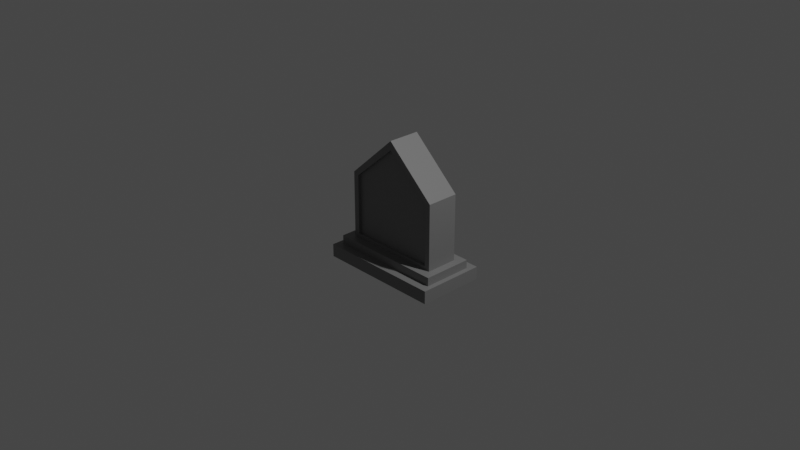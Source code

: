 # Source: Grave_03.blend  (saved by Blender 2.90.8; exported with 4.5.12 LTS)
import bpy
from mathutils import Matrix  # noqa: F401  (used for matrix-valued properties, if any)

bpy.ops.wm.read_factory_settings(use_empty=True)
scene = bpy.context.scene
scene.name = 'Scene'

# ---- collections
col_collection = bpy.data.collections.new('Collection'); scene.collection.children.link(col_collection)

# ---- materials (node trees are filled in below, after node groups)
mat_grave_03 = bpy.data.materials.new('Grave_03')
mat_grave_03.alpha_threshold = 0.0
mat_grave_03.use_transparent_shadow = False
mat_grave_03.line_color = (0.0, 0.0, 0.0, 1.0)

# ---- material node trees
mat_grave_03.use_nodes = True; mat_grave_03.node_tree.nodes.clear()
_N = mat_grave_03.node_tree.nodes; _L = mat_grave_03.node_tree.links
n0 = _N.new('ShaderNodeOutputMaterial'); n0.name = 'Material Output'; n0.location = (300, 300)
n1 = _N.new('ShaderNodeBsdfPrincipled'); n1.name = 'Principled BSDF'; n1.location = (10, 300)
n1.distribution = 'GGX'
n1.subsurface_method = 'BURLEY'
n1.inputs[0].default_value = (0.2019, 0.2019, 0.2019, 1.0)
n1.inputs[2].default_value = 0.4
n1.inputs[3].default_value = 1.45
n1.inputs[27].default_value = (0.0, 0.0, 0.0, 1.0)
n1.inputs[28].default_value = 1.0
_L.new(n1.outputs[0], n0.inputs[0])
n0.is_active_output = True

# ---- world
world_world = bpy.data.worlds.new('World'); scene.world = world_world
world_world.use_nodes = True; world_world.node_tree.nodes.clear()
_N = world_world.node_tree.nodes; _L = world_world.node_tree.links
n0 = _N.new('ShaderNodeOutputWorld'); n0.name = 'World Output'; n0.location = (300, 300)
n1 = _N.new('ShaderNodeBackground'); n1.name = 'Background'; n1.location = (10, 300)
n1.inputs[0].default_value = (0.05088, 0.05088, 0.05088, 1.0)
_L.new(n1.outputs[0], n0.inputs[0])
n0.is_active_output = True
world_world.color = (0.05088, 0.05088, 0.05088)
world_world.use_sun_shadow = False
world_world.sun_shadow_jitter_overblur = 0.0

# ---- cameras
cam_camera = bpy.data.cameras.new('Camera')
cam_camera.clip_end = 100.0
cam_camera.ortho_scale = 7.314

# ---- lights
light_light = bpy.data.lights.new('Light', 'POINT')
light_light.transmission_factor = 0.0
light_light.energy = 1000.0
light_light.shadow_soft_size = 0.1
light_light.shadow_maximum_resolution = 0.006
light_light.use_absolute_resolution = True

# ---- meshes
me_cube_002 = bpy.data.meshes.new('Cube.002')
me_cube_002.from_pydata([(-0.69, 0.4317, -0.5839), (-0.69, 0.4317, -0.442), (0.69, 0.4317, -0.5839), (0.69, 0.4317, -0.442), (-0.69, -0.3062, -0.5839), (-0.69, -0.3062, -0.442), (0.69, -0.3062, -0.5839), (0.69, -0.3062, -0.442), (0.4893, -0.1143, 0.3571), (0.4893, -0.1143, -0.3102), (-0.4893, -0.1143, 0.3571), (-0.4893, -0.1143, -0.3102), (0.5502, 0.2397, 0.3819), (0.5502, 0.2397, -0.3711), (-0.5502, 0.2397, 0.3819), (-0.5502, 0.2397, -0.3711), (-0.6364, 0.3367, -0.4804), (-0.6364, 0.3367, -0.3495), (0.6364, 0.3367, -0.4804), (0.6364, 0.3367, -0.3495), (-0.6364, -0.2112, -0.4804), (-0.6364, -0.2112, -0.3495), (0.6364, -0.2112, -0.4804), (0.6364, -0.2112, -0.3495), (0.5502, -0.1143, 0.3819), (0.5502, -0.1143, -0.3711), (-0.5502, -0.1143, 0.3819), (-0.5502, -0.1143, -0.3711), (0.4893, -0.0829, 0.3571), (0.4893, -0.0829, -0.3102), (-0.4893, -0.0829, 0.3571), (-0.4893, -0.0829, -0.3102), (-8.942e-08, 0.2397, -0.3711), (4.14e-08, -0.1143, 0.8785), (-8.942e-08, 0.2397, 0.8785), (4.14e-08, -0.1143, -0.3711), (4.14e-08, -0.1143, 0.7825), (4.14e-08, -0.1143, -0.3102), (2.981e-08, -0.0829, 0.7746), (2.981e-08, -0.0829, -0.3102)], [], [(0, 1, 3, 2), (2, 3, 7, 6), (6, 7, 5, 4), (4, 5, 1, 0), (2, 6, 4, 0), (7, 3, 1, 5), (37, 11, 27, 35), (27, 26, 14, 15), (36, 8, 24, 33), (33, 34, 14, 26), (14, 34, 32, 15), (13, 12, 24, 25), (32, 35, 27, 15), (9, 8, 28, 29), (35, 32, 13, 25), (32, 34, 12, 13), (34, 33, 24, 12), (36, 33, 26, 10), (28, 38, 39, 29), (16, 17, 19, 18), (18, 19, 23, 22), (22, 23, 21, 20), (20, 21, 17, 16), (18, 22, 20, 16), (23, 19, 17, 21), (8, 9, 25, 24), (11, 10, 26, 27), (39, 38, 30, 31), (37, 35, 25, 9), (8, 36, 38, 28), (36, 10, 30, 38), (37, 9, 29, 39), (10, 11, 31, 30), (11, 37, 39, 31)])
_uv = me_cube_002.uv_layers.new(name='UVMap')
_uv.uv.foreach_set('vector', [0.375, 0.0, 0.625, 0.0, 0.625, 0.25, 0.375, 0.25, 0.375, 0.25, 0.625, 0.25, 0.625, 0.5, 0.375, 0.5, 0.375, 0.5, 0.625, 0.5, 0.625, 0.75, 0.375, 0.75, 0.375, 0.75, 0.625, 0.75, 0.625, 1.0, 0.375, 1.0, 0.125, 0.5, 0.375, 0.5, 0.375, 0.75, 0.125, 0.75, 0.625, 0.5, 0.875, 0.5, 0.875, 0.75, 0.625, 0.75, 0.3889, 0.625, 0.3935, 0.7362, 0.375, 0.75, 0.375, 0.625, 0.375, 0.75, 0.625, 0.75, 0.625, 1.0, 0.375, 1.0, 0.6103, 0.625, 0.6006, 0.5138, 0.625, 0.5, 0.625, 0.625, 0.625, 0.625, 0.875, 0.625, 0.875, 0.75, 0.625, 0.75, 0.625, 0.0, 0.625, 0.125, 0.375, 0.125, 0.375, 0.0, 0.375, 0.25, 0.625, 0.25, 0.625, 0.5, 0.375, 0.5, 0.125, 0.625, 0.375, 0.625, 0.375, 0.75, 0.125, 0.75, 0.3935, 0.5138, 0.6006, 0.5138, 0.6006, 0.5138, 0.3935, 0.5138, 0.375, 0.625, 0.125, 0.625, 0.125, 0.5, 0.375, 0.5, 0.375, 0.125, 0.625, 0.125, 0.625, 0.25, 0.375, 0.25, 0.875, 0.625, 0.625, 0.625, 0.625, 0.5, 0.875, 0.5, 0.6103, 0.625, 0.625, 0.625, 0.625, 0.75, 0.6006, 0.7362, 0.6006, 0.5138, 0.6103, 0.625, 0.3889, 0.625, 0.3935, 0.5138, 0.375, 0.0, 0.625, 0.0, 0.625, 0.25, 0.375, 0.25, 0.375, 0.25, 0.625, 0.25, 0.625, 0.5, 0.375, 0.5, 0.375, 0.5, 0.625, 0.5, 0.625, 0.75, 0.375, 0.75, 0.375, 0.75, 0.625, 0.75, 0.625, 1.0, 0.375, 1.0, 0.125, 0.5, 0.375, 0.5, 0.375, 0.75, 0.125, 0.75, 0.625, 0.5, 0.875, 0.5, 0.875, 0.75, 0.625, 0.75, 0.6006, 0.5138, 0.3935, 0.5138, 0.375, 0.5, 0.625, 0.5, 0.3935, 0.7362, 0.6006, 0.7362, 0.625, 0.75, 0.375, 0.75, 0.3889, 0.625, 0.6103, 0.625, 0.6006, 0.7362, 0.3935, 0.7362, 0.3889, 0.625, 0.375, 0.625, 0.375, 0.5, 0.3935, 0.5138, 0.6006, 0.5138, 0.6103, 0.625, 0.6103, 0.625, 0.6006, 0.5138, 0.6103, 0.625, 0.6006, 0.7362, 0.6006, 0.7362, 0.6103, 0.625, 0.3889, 0.625, 0.3935, 0.5138, 0.3935, 0.5138, 0.3889, 0.625, 0.6006, 0.7362, 0.3935, 0.7362, 0.3935, 0.7362, 0.6006, 0.7362, 0.3935, 0.7362, 0.3889, 0.625, 0.3889, 0.625, 0.3935, 0.7362])
me_cube_002.materials.append(mat_grave_03)
me_cube_002.use_remesh_fix_poles = True
me_cube_002.use_remesh_preserve_attributes = False
me_cube_002.use_mirror_vertex_groups = False
me_cube_002.update()

# ---- objects
ob_light = bpy.data.objects.new('Light', light_light)
ob_camera = bpy.data.objects.new('Camera', cam_camera)
ob_grave_03 = bpy.data.objects.new('Grave_03', me_cube_002)

# ---- transforms, parenting, visibility, modifiers, constraints
ob_light.location = (4.076, 1.005, 5.904)
ob_light.rotation_euler = (0.6503, 0.05522, 1.866)
ob_light.lock_rotations_4d = False
ob_light.empty_display_type = 'ARROWS'
ob_light.color = (0.0, 0.0, 0.0, 0.0)
ob_light.lineart.crease_threshold = 0.0
ob_camera.location = (7.359, -6.926, 4.958)
ob_camera.rotation_euler = (1.109, 0.0, 0.8149)
ob_camera.lock_rotations_4d = False
ob_camera.empty_display_type = 'ARROWS'
ob_camera.color = (0.0, 0.0, 0.0, 0.0)
ob_camera.display_type = 'WIRE'
ob_camera.lineart.crease_threshold = 0.0
ob_grave_03.location = (0.0, 0.0, 0.0)
ob_grave_03.lineart.crease_threshold = 0.0

# ---- collection membership
col_collection.objects.link(ob_light)
col_collection.objects.link(ob_camera)
col_collection.objects.link(ob_grave_03)

# ---- scene / render settings (as saved in the file)
scene.camera = ob_camera
scene.frame_start = 1; scene.frame_end = 250; scene.frame_set(1)
scene.render.engine = 'BLENDER_EEVEE_NEXT'
scene.cycles.use_denoising = False
scene.cycles.samples = 128
scene.cycles.sampling_pattern = 'TABULATED_SOBOL'
scene.cycles.use_adaptive_sampling = False
scene.cycles.use_light_tree = False
scene.view_settings.view_transform = 'Filmic'
bpy.context.view_layer.update()
